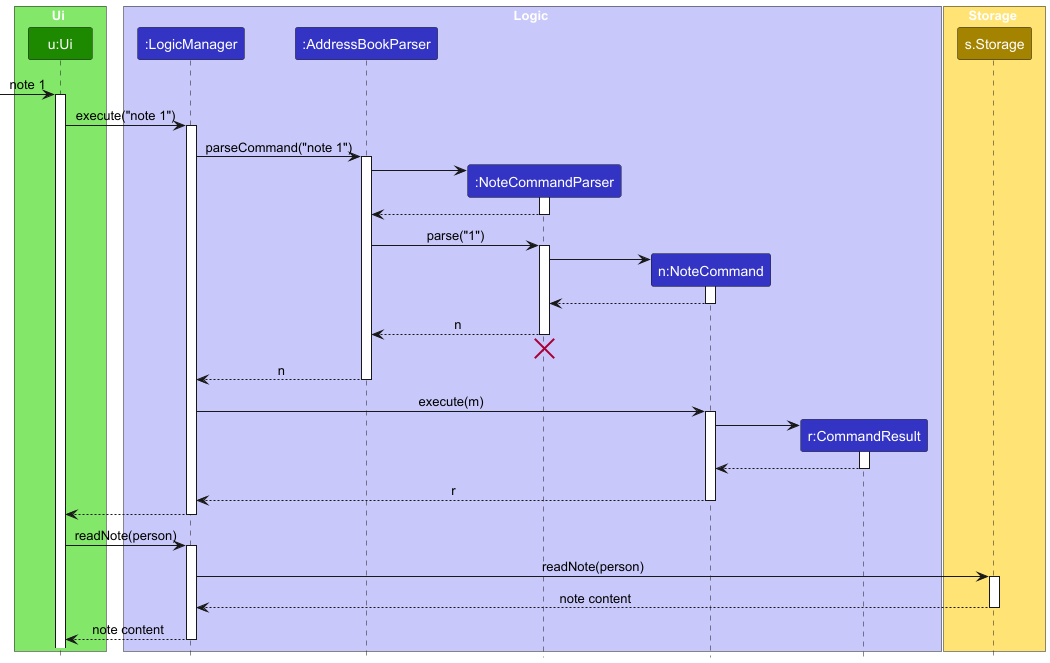

The diagram above was rendered by PlantUML. Its source (embedded in the PNG):
@startuml
!include style.puml
skinparam ArrowFontStyle plain

box Ui UI_COLOR_T1
participant "u:Ui" as Ui UI_COLOR
end box

box Logic LOGIC_COLOR_T1
participant ":LogicManager" as LogicManager LOGIC_COLOR
participant ":AddressBookParser" as AddressBookParser LOGIC_COLOR
participant ":NoteCommandParser" as NoteCommandParser LOGIC_COLOR
participant "n:NoteCommand" as NoteCommand LOGIC_COLOR
participant "r:CommandResult" as CommandResult LOGIC_COLOR
end box

Box Storage STORAGE_COLOR_T1
participant "s.Storage" as Storage STORAGE_COLOR
end box

[-> Ui : note 1
activate Ui

Ui -> LogicManager : execute("note 1")
activate LogicManager

LogicManager -> AddressBookParser : parseCommand("note 1")
activate AddressBookParser

create NoteCommandParser
AddressBookParser -> NoteCommandParser
activate NoteCommandParser

NoteCommandParser --> AddressBookParser
deactivate NoteCommandParser

AddressBookParser -> NoteCommandParser : parse("1")
activate NoteCommandParser

create NoteCommand
NoteCommandParser -> NoteCommand
activate NoteCommand

NoteCommand --> NoteCommandParser :
deactivate NoteCommand

NoteCommandParser --> AddressBookParser : n
deactivate NoteCommandParser
'Hidden arrow to position the destroy marker below the end of the activation bar.
NoteCommandParser -[hidden]-> AddressBookParser
destroy NoteCommandParser

AddressBookParser --> LogicManager : n
deactivate AddressBookParser

LogicManager -> NoteCommand : execute(m)
activate NoteCommand

create CommandResult
NoteCommand -> CommandResult
activate CommandResult

CommandResult --> NoteCommand
deactivate CommandResult

NoteCommand --> LogicManager : r
deactivate NoteCommand

Ui <--LogicManager
deactivate LogicManager

Ui -> LogicManager : readNote(person)
activate LogicManager

LogicManager -> Storage : readNote(person)
activate Storage

Storage --> LogicManager : note content
deactivate Storage

LogicManager --> Ui : note content
deactivate LogicManager
@enduml